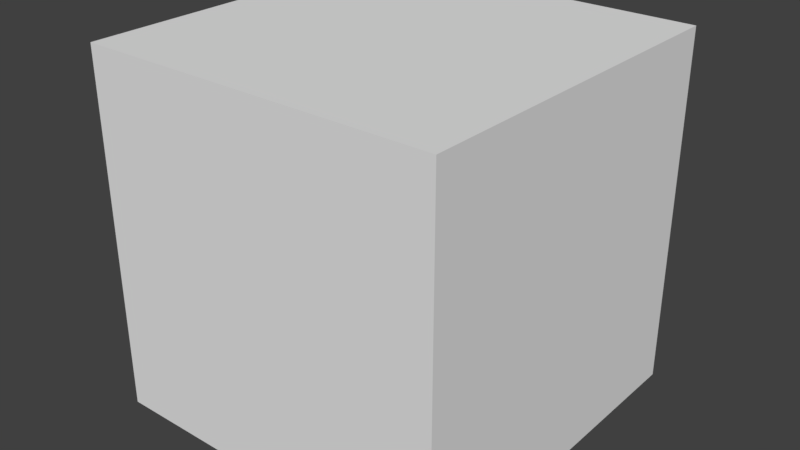 # Source: untitled.blend  (saved by Blender 2.79.0; exported with 4.5.12 LTS)
import bpy
from mathutils import Matrix  # noqa: F401  (used for matrix-valued properties, if any)

bpy.ops.wm.read_factory_settings(use_empty=True)
scene = bpy.context.scene
scene.name = 'Scene'

# ---- collections
col_collection_1 = bpy.data.collections.new('Collection 1'); scene.collection.children.link(col_collection_1)

# ---- materials (node trees are filled in below, after node groups)
mat_material = bpy.data.materials.new('Material')
mat_material.alpha_threshold = 0.0
mat_material.use_transparent_shadow = False
mat_material.roughness = 0.5
mat_material.line_color = (0.0, 0.0, 0.0, 1.0)

# ---- material node trees

# ---- world
world_world = bpy.data.worlds.new('World'); scene.world = world_world
world_world.color = (0.05088, 0.05088, 0.05088)
world_world.use_sun_shadow = False
world_world.sun_shadow_jitter_overblur = 0.0
world_world.cycles.sampling_method = 'MANUAL'

# ---- meshes
me_cube = bpy.data.meshes.new('Cube')
me_cube.from_pydata([(-0.9877, 0.9877, -0.9877), (0.9877, 0.9877, -0.9877), (0.9877, -0.9877, -0.9877), (-0.9877, -0.9877, -0.9877), (-0.9877, 0.9877, 0.9877), (0.9877, 0.9877, 0.9877), (0.9877, -0.9877, 0.9877), (-0.9877, -0.9877, 0.9877)], [], [(0, 1, 2, 3), (4, 7, 6, 5), (0, 4, 5, 1), (1, 5, 6, 2), (2, 6, 7, 3), (4, 0, 3, 7)])
_uv = me_cube.uv_layers.new(name='UVMap')
_uv.uv.foreach_set('vector', [9.999e-05, 0.9996, 0.0004449, 9.999e-05, 0.9999, 0.000445, 0.9996, 0.9999, 9.984e-05, 0.0001002, 0.9999, 0.0001, 0.9999, 0.9999, 0.0001003, 0.9999, 1.0, 0.007581, 0.9931, 1.0, 0.0, 0.9876, 0.01952, 0.0, 0.9999, 9.998e-05, 0.9999, 0.9999, 9.998e-05, 0.9999, 0.0001001, 0.0001, 0.9999, 0.000445, 0.9996, 0.9999, 9.998e-05, 0.9996, 0.0004449, 9.998e-05, 9.996e-05, 0.9999, 0.0001002, 0.0001, 0.9999, 0.0001001, 0.9999, 0.9999])
me_cube.materials.append(mat_material)
me_cube.use_remesh_preserve_volume = False
me_cube.use_remesh_preserve_attributes = False
me_cube.use_mirror_vertex_groups = False
me_cube.update()

# ---- objects
ob_cube = bpy.data.objects.new('Cube', me_cube)

# ---- transforms, parenting, visibility, modifiers, constraints
ob_cube.location = (0.0, 0.0, 0.0)
ob_cube.lock_rotations_4d = False
ob_cube.empty_display_type = 'ARROWS'
ob_cube.lineart.crease_threshold = 0.0

# ---- collection membership
col_collection_1.objects.link(ob_cube)

# ---- scene / render settings (as saved in the file)
scene.frame_start = 1; scene.frame_end = 250; scene.frame_set(1)
scene.render.engine = 'BLENDER_EEVEE_NEXT'
scene.render.resolution_percentage = 50
scene.render.dither_intensity = 0.0
scene.cycles.use_denoising = False
scene.cycles.samples = 128
scene.cycles.sampling_pattern = 'TABULATED_SOBOL'
scene.cycles.use_adaptive_sampling = False
scene.cycles.use_light_tree = False
scene.cycles.blur_glossy = 0.0
scene.cycles.sample_clamp_indirect = 0.0
scene.view_settings.view_transform = 'Standard'
bpy.context.view_layer.update()

# ---- added for rendering (the .blend has no active camera and no usable light): camera, sun
cam_auto = bpy.data.cameras.new('AutoCamera')
cam_auto.lens = 50.0
cam_auto.sensor_width = 36.0
cam_auto.clip_end = 1000.0
ob_auto_camera = bpy.data.objects.new('AutoCamera', cam_auto)
scene.collection.objects.link(ob_auto_camera)
ob_auto_camera.location = (3.1657, -3.79885, 2.53256)
ob_auto_camera.rotation_euler = (1.09748, -7.21219e-08, 0.694738)
scene.camera = ob_auto_camera
light_auto_sun = bpy.data.lights.new('AutoSun', 'SUN')
light_auto_sun.energy = 3.0
light_auto_sun.angle = 0.0523599
ob_auto_sun = bpy.data.objects.new('AutoSun', light_auto_sun)
scene.collection.objects.link(ob_auto_sun)
ob_auto_sun.rotation_euler = (0.872665, 0.174533, 0.523599)
bpy.context.view_layer.update()
